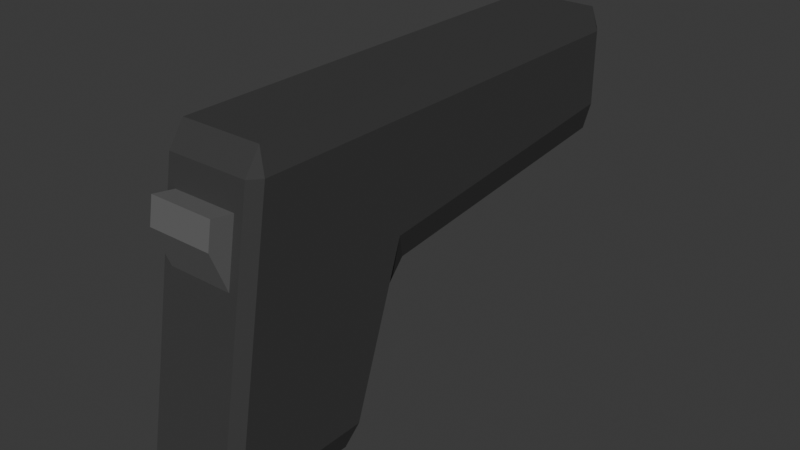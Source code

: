 # Source: Pistol.blend  (saved by Blender 4.1.24; exported with 4.5.12 LTS)
import bpy
from mathutils import Matrix  # noqa: F401  (used for matrix-valued properties, if any)

bpy.ops.wm.read_factory_settings(use_empty=True)
scene = bpy.context.scene
scene.name = 'Scene'

# ---- collections
col_collection = bpy.data.collections.new('Collection'); scene.collection.children.link(col_collection)

# ---- materials (node trees are filled in below, after node groups)
mat_pistolblack = bpy.data.materials.new('PistolBlack')
mat_pistolblack.use_transparent_shadow = False
mat_pistolgray = bpy.data.materials.new('PistolGray')
mat_pistolgray.use_transparent_shadow = False

# ---- material node trees
mat_pistolblack.use_nodes = True; mat_pistolblack.node_tree.nodes.clear()
_N = mat_pistolblack.node_tree.nodes; _L = mat_pistolblack.node_tree.links
n0 = _N.new('ShaderNodeBsdfPrincipled'); n0.name = 'Principled BSDF'; n0.location = (10, 300)
n0.inputs[0].default_value = (0.0541, 0.0541, 0.0541, 1.0)
n0.inputs[13].default_value = 0.09
n1 = _N.new('ShaderNodeOutputMaterial'); n1.name = 'Material Output'; n1.location = (300, 300)
_L.new(n0.outputs[0], n1.inputs[0])
n1.is_active_output = True
mat_pistolgray.use_nodes = True; mat_pistolgray.node_tree.nodes.clear()
_N = mat_pistolgray.node_tree.nodes; _L = mat_pistolgray.node_tree.links
n0 = _N.new('ShaderNodeBsdfPrincipled'); n0.name = 'Principled BSDF'; n0.location = (10, 300)
n0.inputs[0].default_value = (0.1348, 0.1348, 0.1348, 1.0)
n1 = _N.new('ShaderNodeOutputMaterial'); n1.name = 'Material Output'; n1.location = (300, 300)
_L.new(n0.outputs[0], n1.inputs[0])
n1.is_active_output = True

# ---- world
world_world = bpy.data.worlds.new('World'); scene.world = world_world
world_world.use_nodes = True; world_world.node_tree.nodes.clear()
_N = world_world.node_tree.nodes; _L = world_world.node_tree.links
n0 = _N.new('ShaderNodeOutputWorld'); n0.name = 'World Output'; n0.location = (300, 300)
n1 = _N.new('ShaderNodeBackground'); n1.name = 'Background'; n1.location = (10, 300)
n1.inputs[0].default_value = (0.05088, 0.05088, 0.05088, 1.0)
_L.new(n1.outputs[0], n0.inputs[0])
n0.is_active_output = True
world_world.color = (0.05088, 0.05088, 0.05088)
world_world.use_sun_shadow = False
world_world.sun_shadow_jitter_overblur = 0.0

# ---- meshes
me_cube_001 = bpy.data.meshes.new('Cube.001')
me_cube_001.from_pydata([(-0.02594, -0.07682, -0.1), (-0.02042, -0.06211, 0.02955), (-0.03056, -0.07379, -0.0849), (-0.02042, -0.05539, 0.06862), (-0.02594, -0.04245, 0.1), (-0.03056, -0.04461, 0.0849), (-0.02594, 0.008078, -0.1), (-0.03056, 0.01454, -0.0849), (-0.02594, 0.0199, -0.08756), (-0.02594, 0.05, 0.1), (-0.03056, 0.05, 0.0849), (0.02594, -0.07682, -0.1), (0.03056, -0.07379, -0.0849), (0.02042, -0.06211, 0.02955), (0.02594, -0.04245, 0.1), (0.02042, -0.05539, 0.06862), (0.03056, -0.04461, 0.0849), (0.02594, 0.008078, -0.1), (0.02594, 0.0199, -0.08756), (0.03056, 0.01454, -0.0849), (0.03056, 0.05, 0.0849), (0.02594, 0.05, 0.1), (-0.02594, 0.04572, -0.01244), (-0.03056, 0.05, 0.01793), (-0.02594, 0.05754, 0.000741), (0.02594, 0.04572, -0.01244), (0.02594, 0.05754, 0.000741), (0.03056, 0.05, 0.01793), (-0.02594, 0.2425, 0.1), (-0.02594, 0.25, 0.0849), (-0.03056, 0.2425, 0.0849), (0.02594, 0.2425, 0.1), (0.03056, 0.2425, 0.0849), (0.02594, 0.25, 0.0849), (-0.03056, 0.2425, 0.03673), (-0.02594, 0.25, 0.03475), (-0.02594, 0.2425, 0.01891), (0.03056, 0.2425, 0.03673), (0.02594, 0.2425, 0.01891), (0.02594, 0.25, 0.03475), (-0.02594, -0.08192, -0.08572), (-0.02594, -0.05245, 0.08572), (0.02594, -0.05245, 0.08572), (0.02594, -0.08192, -0.08572), (-0.02042, -0.07229, 0.0548), (-0.02042, -0.0695, 0.07104), (0.02042, -0.0695, 0.07104), (0.02042, -0.07229, 0.0548), (3.433e-10, 0.2553, 0.07852), (3.433e-10, 0.2447, 0.07852), (0.003648, 0.2553, 0.07816), (0.003648, 0.2447, 0.07816), (0.007155, 0.2553, 0.0771), (0.007155, 0.2447, 0.0771), (0.01039, 0.2553, 0.07537), (0.01039, 0.2447, 0.07537), (0.01322, 0.2553, 0.07305), (0.01322, 0.2447, 0.07305), (0.01555, 0.2553, 0.07021), (0.01555, 0.2447, 0.07021), (0.01727, 0.2553, 0.06698), (0.01727, 0.2447, 0.06698), (0.01834, 0.2553, 0.06347), (0.01834, 0.2447, 0.06347), (0.0187, 0.2553, 0.05983), (0.0187, 0.2447, 0.05983), (0.01834, 0.2553, 0.05618), (0.01834, 0.2447, 0.05618), (0.01727, 0.2553, 0.05267), (0.01727, 0.2447, 0.05267), (0.01555, 0.2553, 0.04944), (0.01555, 0.2447, 0.04944), (0.01322, 0.2553, 0.0466), (0.01322, 0.2447, 0.0466), (0.01039, 0.2553, 0.04428), (0.01039, 0.2447, 0.04428), (0.007155, 0.2553, 0.04255), (0.007155, 0.2447, 0.04255), (0.003648, 0.2553, 0.04149), (0.003648, 0.2447, 0.04149), (3.433e-10, 0.2553, 0.04113), (3.433e-10, 0.2447, 0.04113), (-0.003648, 0.2553, 0.04149), (-0.003648, 0.2447, 0.04149), (-0.007155, 0.2553, 0.04255), (-0.007155, 0.2447, 0.04255), (-0.01039, 0.2553, 0.04428), (-0.01039, 0.2447, 0.04428), (-0.01322, 0.2553, 0.0466), (-0.01322, 0.2447, 0.0466), (-0.01555, 0.2553, 0.04944), (-0.01555, 0.2447, 0.04944), (-0.01727, 0.2553, 0.05267), (-0.01727, 0.2447, 0.05267), (-0.01834, 0.2553, 0.05618), (-0.01834, 0.2447, 0.05618), (-0.0187, 0.2553, 0.05983), (-0.0187, 0.2447, 0.05983), (-0.01834, 0.2553, 0.06347), (-0.01834, 0.2447, 0.06347), (-0.01727, 0.2553, 0.06698), (-0.01727, 0.2447, 0.06698), (-0.01555, 0.2553, 0.07021), (-0.01555, 0.2447, 0.07021), (-0.01322, 0.2553, 0.07305), (-0.01322, 0.2447, 0.07305), (-0.01039, 0.2553, 0.07537), (-0.01039, 0.2447, 0.07537), (-0.007155, 0.2553, 0.0771), (-0.007155, 0.2447, 0.0771), (-0.003648, 0.2553, 0.07816), (-0.003648, 0.2447, 0.07816), (2.823e-10, 0.2553, 0.07431), (0.002826, 0.2553, 0.07403), (0.005543, 0.2553, 0.07321), (0.008047, 0.2553, 0.07187), (0.01024, 0.2553, 0.07007), (0.01204, 0.2553, 0.06787), (0.01338, 0.2553, 0.06537), (0.01421, 0.2553, 0.06265), (0.01448, 0.2553, 0.05983), (0.01421, 0.2553, 0.057), (0.01338, 0.2553, 0.05428), (0.01204, 0.2553, 0.05178), (0.01024, 0.2553, 0.04958), (0.008047, 0.2553, 0.04778), (0.005543, 0.2553, 0.04644), (0.002826, 0.2553, 0.04562), (2.823e-10, 0.2553, 0.04534), (-0.002826, 0.2553, 0.04562), (-0.005543, 0.2553, 0.04644), (-0.008047, 0.2553, 0.04778), (-0.01024, 0.2553, 0.04958), (-0.01204, 0.2553, 0.05178), (-0.01338, 0.2553, 0.05428), (-0.01421, 0.2553, 0.057), (-0.01448, 0.2553, 0.05983), (-0.01421, 0.2553, 0.06265), (-0.01338, 0.2553, 0.06537), (-0.01204, 0.2553, 0.06787), (-0.01024, 0.2553, 0.07007), (-0.008047, 0.2553, 0.07187), (-0.005543, 0.2553, 0.07321), (-0.002826, 0.2553, 0.07403)], [], [(13, 15, 46, 47), (9, 21, 31, 28), (20, 27, 37, 32), (21, 9, 4, 14), (2, 5, 10, 23, 7), (8, 22, 25, 18), (26, 24, 36, 38), (23, 10, 30, 34), (39, 35, 29, 33), (19, 27, 20, 16, 12), (0, 40, 2), (41, 4, 5), (6, 7, 8), (11, 12, 43), (14, 42, 16), (17, 18, 19), (22, 23, 24), (25, 26, 27), (28, 29, 30), (31, 32, 33), (34, 35, 36), (37, 38, 39), (6, 0, 2, 7), (40, 41, 5, 2), (4, 9, 10, 5), (22, 8, 7, 23), (17, 6, 8, 18), (27, 19, 18, 25), (11, 17, 19, 12), (21, 14, 16, 20), (42, 43, 12, 16), (0, 11, 43, 40), (14, 4, 41, 42), (25, 22, 24, 26), (28, 31, 33, 29), (29, 35, 34, 30), (32, 37, 39, 33), (38, 36, 35, 39), (26, 38, 37, 27), (31, 21, 20, 32), (30, 10, 9, 28), (23, 34, 36, 24), (6, 17, 11, 0), (1, 3, 41, 40), (15, 13, 43, 42), (13, 1, 40, 43), (3, 15, 42, 41), (47, 46, 45, 44), (1, 13, 47, 44), (3, 1, 44, 45), (15, 3, 45, 46), (48, 49, 51, 50), (50, 51, 53, 52), (52, 53, 55, 54), (54, 55, 57, 56), (56, 57, 59, 58), (58, 59, 61, 60), (60, 61, 63, 62), (62, 63, 65, 64), (64, 65, 67, 66), (66, 67, 69, 68), (68, 69, 71, 70), (70, 71, 73, 72), (72, 73, 75, 74), (74, 75, 77, 76), (76, 77, 79, 78), (78, 79, 81, 80), (80, 81, 83, 82), (82, 83, 85, 84), (84, 85, 87, 86), (86, 87, 89, 88), (88, 89, 91, 90), (90, 91, 93, 92), (92, 93, 95, 94), (94, 95, 97, 96), (96, 97, 99, 98), (98, 99, 101, 100), (100, 101, 103, 102), (102, 103, 105, 104), (104, 105, 107, 106), (106, 107, 109, 108), (51, 49, 111, 109, 107, 105, 103, 101, 99, 97, 95, 93, 91, 89, 87, 85, 83, 81, 79, 77, 75, 73, 71, 69, 67, 65, 63, 61, 59, 57, 55, 53), (108, 109, 111, 110), (110, 111, 49, 48), (66, 68, 122, 121), (84, 86, 131, 130), (102, 104, 140, 139), (58, 60, 118, 117), (76, 78, 127, 126), (94, 96, 136, 135), (50, 52, 114, 113), (68, 70, 123, 122), (86, 88, 132, 131), (104, 106, 141, 140), (60, 62, 119, 118), (78, 80, 128, 127), (96, 98, 137, 136), (52, 54, 115, 114), (70, 72, 124, 123), (88, 90, 133, 132), (106, 108, 142, 141), (62, 64, 120, 119), (80, 82, 129, 128), (98, 100, 138, 137), (54, 56, 116, 115), (72, 74, 125, 124), (90, 92, 134, 133), (108, 110, 143, 142), (64, 66, 121, 120), (82, 84, 130, 129), (100, 102, 139, 138), (56, 58, 117, 116), (74, 76, 126, 125), (92, 94, 135, 134), (48, 50, 113, 112), (110, 48, 112, 143)])
me_cube_001.polygons.foreach_set('material_index', [1, 0, 0, 0, 0, 0, 0, 0, 0, 0, 0, 0, 0, 0, 0, 0, 0, 0, 0, 0, 0, 0, 0, 0, 0, 0, 0, 0, 0, 0, 0, 0, 0, 0, 0, 0, 0, 0, 0, 0, 0, 0, 0, 0, 0, 0, 0, 1, 1, 1, 1, 1, 1, 1, 1, 1, 1, 1, 1, 1, 1, 1, 1, 1, 1, 1, 1, 1, 1, 1, 1, 1, 1, 1, 1, 1, 1, 1, 1, 1, 1, 1, 1, 1, 1, 1, 1, 1, 1, 1, 1, 1, 1, 1, 1, 1, 1, 1, 1, 1, 1, 1, 1, 1, 1, 1, 1, 1, 1, 1, 1, 1, 1, 1, 1, 1])
_uv = me_cube_001.uv_layers.new(name='UVMap')
_uv.uv.foreach_set('vector', [0.5369, 0.7915, 0.5858, 0.7915, 0.5858, 0.7915, 0.5655, 0.7915, 0.8561, 0.5, 0.6439, 0.5, 0.6439, 0.5, 0.8561, 0.5, 0.6061, 0.5, 0.5224, 0.5, 0.5273, 0.5, 0.6019, 0.5, 0.6439, 0.5, 0.8561, 0.5, 0.8561, 0.7311, 0.6439, 0.7311, 0.3939, 0.01971, 0.6061, 0.01944, 0.6061, 0.25, 0.5224, 0.25, 0.3939, 0.2371, 0.3906, 0.2689, 0.4844, 0.2689, 0.4844, 0.4811, 0.3906, 0.4811, 0.5, 0.4811, 0.5, 0.2689, 0.5, 0.2689, 0.5, 0.4811, 0.5224, 0.25, 0.6061, 0.25, 0.6019, 0.25, 0.5273, 0.25, 0.5235, 0.4811, 0.5235, 0.2689, 0.6015, 0.2689, 0.6015, 0.4811, 0.3939, 0.5129, 0.5224, 0.5, 0.6061, 0.5, 0.6061, 0.7306, 0.3939, 0.7303, 0.1439, 0.7311, 0.1439, 0.7439, 0.125, 0.7236, 0.6072, 0.0, 0.625, 0.01888, 0.6061, 0.01944, 0.1439, 0.5189, 0.125, 0.5027, 0.1439, 0.5, 0.3561, 0.7311, 0.375, 0.7236, 0.3561, 0.7439, 0.625, 0.7689, 0.6072, 0.7689, 0.6123, 0.75, 0.3561, 0.5189, 0.3561, 0.5, 0.375, 0.5027, 0.4844, 0.2689, 0.5224, 0.25, 0.5, 0.2689, 0.4844, 0.4811, 0.5, 0.4811, 0.5224, 0.5, 0.625, 0.25, 0.6015, 0.25, 0.6019, 0.25, 0.625, 0.5, 0.6019, 0.5, 0.6015, 0.5, 0.5273, 0.25, 0.5235, 0.2689, 0.5, 0.2689, 0.5273, 0.5, 0.5, 0.4811, 0.5235, 0.4811, 0.1439, 0.5189, 0.1439, 0.7311, 0.125, 0.7236, 0.125, 0.5027, 0.3928, 0.0, 0.6072, 0.0, 0.6061, 0.01944, 0.3939, 0.01971, 0.625, 0.01888, 0.625, 0.25, 0.6061, 0.25, 0.6061, 0.01944, 0.4844, 0.2689, 0.3906, 0.2689, 0.3939, 0.2371, 0.5224, 0.25, 0.3561, 0.5189, 0.1439, 0.5189, 0.1439, 0.5, 0.3561, 0.5, 0.5224, 0.5, 0.3939, 0.5129, 0.3906, 0.4811, 0.4844, 0.4811, 0.3561, 0.7311, 0.3561, 0.5189, 0.3939, 0.5129, 0.3939, 0.7303, 0.6439, 0.5, 0.6439, 0.7311, 0.6061, 0.7306, 0.6061, 0.5, 0.6072, 0.7689, 0.3928, 0.7689, 0.3939, 0.7303, 0.6061, 0.7306, 0.1439, 0.7311, 0.3561, 0.7311, 0.3561, 0.75, 0.1439, 0.75, 0.625, 0.7689, 0.625, 0.9811, 0.6072, 0.9811, 0.6072, 0.7689, 0.4844, 0.4811, 0.4844, 0.2689, 0.5, 0.2689, 0.5, 0.4811, 0.625, 0.2689, 0.625, 0.4811, 0.6015, 0.4811, 0.6015, 0.2689, 0.6015, 0.2689, 0.5235, 0.2689, 0.5273, 0.25, 0.6019, 0.25, 0.6019, 0.5, 0.5273, 0.5, 0.5235, 0.4811, 0.6015, 0.4811, 0.5, 0.4811, 0.5, 0.2689, 0.5235, 0.2689, 0.5235, 0.4811, 0.5, 0.4811, 0.5, 0.4811, 0.5273, 0.5, 0.5224, 0.5, 0.6439, 0.5, 0.6439, 0.5, 0.6061, 0.5, 0.6019, 0.5, 0.6019, 0.25, 0.6061, 0.25, 0.625, 0.25, 0.625, 0.25, 0.5224, 0.25, 0.5273, 0.25, 0.5, 0.2689, 0.5, 0.2689, 0.1439, 0.5189, 0.3561, 0.5189, 0.3561, 0.7311, 0.1439, 0.7311, 0.5369, 0.9585, 0.5858, 0.9585, 0.6072, 0.9811, 0.3928, 0.9811, 0.5858, 0.7915, 0.5369, 0.7915, 0.3928, 0.7689, 0.6072, 0.7689, 0.5369, 0.7915, 0.5369, 0.9585, 0.3928, 0.9811, 0.3928, 0.7689, 0.5858, 0.9585, 0.5858, 0.7915, 0.6072, 0.7689, 0.6072, 0.9811, 0.5655, 0.7915, 0.5858, 0.7915, 0.5858, 0.9585, 0.5655, 0.9585, 0.5369, 0.9585, 0.5369, 0.7915, 0.5655, 0.7915, 0.5655, 0.9585, 0.5858, 0.9585, 0.5369, 0.9585, 0.5655, 0.9585, 0.5858, 0.9585, 0.5858, 0.7915, 0.5858, 0.9585, 0.5858, 0.9585, 0.5858, 0.7915, 1.0, 0.5, 1.0, 1.0, 0.9688, 1.0, 0.9688, 0.5, 0.9688, 0.5, 0.9688, 1.0, 0.9375, 1.0, 0.9375, 0.5, 0.9375, 0.5, 0.9375, 1.0, 0.9062, 1.0, 0.9062, 0.5, 0.9062, 0.5, 0.9062, 1.0, 0.875, 1.0, 0.875, 0.5, 0.875, 0.5, 0.875, 1.0, 0.8438, 1.0, 0.8438, 0.5, 0.8438, 0.5, 0.8438, 1.0, 0.8125, 1.0, 0.8125, 0.5, 0.8125, 0.5, 0.8125, 1.0, 0.7812, 1.0, 0.7812, 0.5, 0.7812, 0.5, 0.7812, 1.0, 0.75, 1.0, 0.75, 0.5, 0.75, 0.5, 0.75, 1.0, 0.7188, 1.0, 0.7188, 0.5, 0.7188, 0.5, 0.7188, 1.0, 0.6875, 1.0, 0.6875, 0.5, 0.6875, 0.5, 0.6875, 1.0, 0.6562, 1.0, 0.6562, 0.5, 0.6562, 0.5, 0.6562, 1.0, 0.625, 1.0, 0.625, 0.5, 0.625, 0.5, 0.625, 1.0, 0.5938, 1.0, 0.5938, 0.5, 0.5938, 0.5, 0.5938, 1.0, 0.5625, 1.0, 0.5625, 0.5, 0.5625, 0.5, 0.5625, 1.0, 0.5312, 1.0, 0.5312, 0.5, 0.5312, 0.5, 0.5312, 1.0, 0.5, 1.0, 0.5, 0.5, 0.5, 0.5, 0.5, 1.0, 0.4688, 1.0, 0.4688, 0.5, 0.4688, 0.5, 0.4688, 1.0, 0.4375, 1.0, 0.4375, 0.5, 0.4375, 0.5, 0.4375, 1.0, 0.4062, 1.0, 0.4062, 0.5, 0.4062, 0.5, 0.4062, 1.0, 0.375, 1.0, 0.375, 0.5, 0.375, 0.5, 0.375, 1.0, 0.3438, 1.0, 0.3438, 0.5, 0.3438, 0.5, 0.3438, 1.0, 0.3125, 1.0, 0.3125, 0.5, 0.3125, 0.5, 0.3125, 1.0, 0.2812, 1.0, 0.2812, 0.5, 0.2812, 0.5, 0.2812, 1.0, 0.25, 1.0, 0.25, 0.5, 0.25, 0.5, 0.25, 1.0, 0.2188, 1.0, 0.2188, 0.5, 0.2188, 0.5, 0.2188, 1.0, 0.1875, 1.0, 0.1875, 0.5, 0.1875, 0.5, 0.1875, 1.0, 0.1562, 1.0, 0.1562, 0.5, 0.1562, 0.5, 0.1562, 1.0, 0.125, 1.0, 0.125, 0.5, 0.125, 0.5, 0.125, 1.0, 0.09375, 1.0, 0.09375, 0.5, 0.09375, 0.5, 0.09375, 1.0, 0.0625, 1.0, 0.0625, 0.5, 0.2968, 0.4854, 0.25, 0.49, 0.2032, 0.4854, 0.1582, 0.4717, 0.1167, 0.4496, 0.08029, 0.4197, 0.05045, 0.3833, 0.02827, 0.3418, 0.01461, 0.2968, 0.01, 0.25, 0.01461, 0.2032, 0.02827, 0.1582, 0.05045, 0.1167, 0.08029, 0.08029, 0.1167, 0.05045, 0.1582, 0.02827, 0.2032, 0.01461, 0.25, 0.01, 0.2968, 0.01461, 0.3418, 0.02827, 0.3833, 0.05045, 0.4197, 0.08029, 0.4496, 0.1167, 0.4717, 0.1582, 0.4854, 0.2032, 0.49, 0.25, 0.4854, 0.2968, 0.4717, 0.3418, 0.4496, 0.3833, 0.4197, 0.4197, 0.3833, 0.4496, 0.3418, 0.4717, 0.0625, 0.5, 0.0625, 1.0, 0.03125, 1.0, 0.03125, 0.5, 0.03125, 0.5, 0.03125, 1.0, 0.0, 1.0, 0.0, 0.5, 0.7188, 0.5, 0.6875, 0.5, 0.6875, 0.5, 0.7188, 0.5, 0.4375, 0.5, 0.4062, 0.5, 0.4062, 0.5, 0.4375, 0.5, 0.1562, 0.5, 0.125, 0.5, 0.125, 0.5, 0.1562, 0.5, 0.8438, 0.5, 0.8125, 0.5, 0.8125, 0.5, 0.8438, 0.5, 0.5625, 0.5, 0.5312, 0.5, 0.5312, 0.5, 0.5625, 0.5, 0.2812, 0.5, 0.25, 0.5, 0.25, 0.5, 0.2812, 0.5, 0.9688, 0.5, 0.9375, 0.5, 0.9375, 0.5, 0.9688, 0.5, 0.6875, 0.5, 0.6562, 0.5, 0.6562, 0.5, 0.6875, 0.5, 0.4062, 0.5, 0.375, 0.5, 0.375, 0.5, 0.4062, 0.5, 0.125, 0.5, 0.09375, 0.5, 0.09375, 0.5, 0.125, 0.5, 0.8125, 0.5, 0.7812, 0.5, 0.7812, 0.5, 0.8125, 0.5, 0.5312, 0.5, 0.5, 0.5, 0.5, 0.5, 0.5312, 0.5, 0.25, 0.5, 0.2188, 0.5, 0.2188, 0.5, 0.25, 0.5, 0.9375, 0.5, 0.9062, 0.5, 0.9062, 0.5, 0.9375, 0.5, 0.6562, 0.5, 0.625, 0.5, 0.625, 0.5, 0.6562, 0.5, 0.375, 0.5, 0.3438, 0.5, 0.3438, 0.5, 0.375, 0.5, 0.09375, 0.5, 0.0625, 0.5, 0.0625, 0.5, 0.09375, 0.5, 0.7812, 0.5, 0.75, 0.5, 0.75, 0.5, 0.7812, 0.5, 0.5, 0.5, 0.4688, 0.5, 0.4688, 0.5, 0.5, 0.5, 0.2188, 0.5, 0.1875, 0.5, 0.1875, 0.5, 0.2188, 0.5, 0.9062, 0.5, 0.875, 0.5, 0.875, 0.5, 0.9062, 0.5, 0.625, 0.5, 0.5938, 0.5, 0.5938, 0.5, 0.625, 0.5, 0.3438, 0.5, 0.3125, 0.5, 0.3125, 0.5, 0.3438, 0.5, 0.0625, 0.5, 0.03125, 0.5, 0.03125, 0.5, 0.0625, 0.5, 0.75, 0.5, 0.7188, 0.5, 0.7188, 0.5, 0.75, 0.5, 0.4688, 0.5, 0.4375, 0.5, 0.4375, 0.5, 0.4688, 0.5, 0.1875, 0.5, 0.1562, 0.5, 0.1562, 0.5, 0.1875, 0.5, 0.875, 0.5, 0.8438, 0.5, 0.8438, 0.5, 0.875, 0.5, 0.5938, 0.5, 0.5625, 0.5, 0.5625, 0.5, 0.5938, 0.5, 0.3125, 0.5, 0.2812, 0.5, 0.2812, 0.5, 0.3125, 0.5, 1.0, 0.5, 0.9688, 0.5, 0.9688, 0.5, 1.0, 0.5, 0.03125, 0.5, 0.0, 0.5, 0.0, 0.5, 0.03125, 0.5])
me_cube_001.materials.append(mat_pistolblack)
me_cube_001.materials.append(mat_pistolgray)
me_cube_001.update()

# ---- objects
ob_cube = bpy.data.objects.new('Cube', me_cube_001)

# ---- transforms, parenting, visibility, modifiers, constraints
ob_cube.location = (0.0, 0.0, 0.0)

# ---- collection membership
col_collection.objects.link(ob_cube)

# ---- scene / render settings (as saved in the file)
scene.frame_start = 1; scene.frame_end = 250; scene.frame_set(1)
scene.render.engine = 'BLENDER_EEVEE_NEXT'
scene.cycles.sampling_pattern = 'TABULATED_SOBOL'
scene.eevee.ray_tracing_options.trace_max_roughness = 0.0
bpy.context.view_layer.update()

# ---- added for rendering (the .blend has no active camera and no usable light): camera, sun
cam_auto = bpy.data.cameras.new('AutoCamera')
cam_auto.lens = 50.0
cam_auto.sensor_width = 36.0
cam_auto.clip_end = 1000.0
ob_auto_camera = bpy.data.objects.new('AutoCamera', cam_auto)
scene.collection.objects.link(ob_auto_camera)
ob_auto_camera.location = (0.367151, -0.353877, 0.293721)
ob_auto_camera.rotation_euler = (1.09748, -7.21219e-08, 0.694738)
scene.camera = ob_auto_camera
light_auto_sun = bpy.data.lights.new('AutoSun', 'SUN')
light_auto_sun.energy = 3.0
light_auto_sun.angle = 0.0523599
ob_auto_sun = bpy.data.objects.new('AutoSun', light_auto_sun)
scene.collection.objects.link(ob_auto_sun)
ob_auto_sun.rotation_euler = (0.872665, 0.174533, 0.523599)
bpy.context.view_layer.update()
